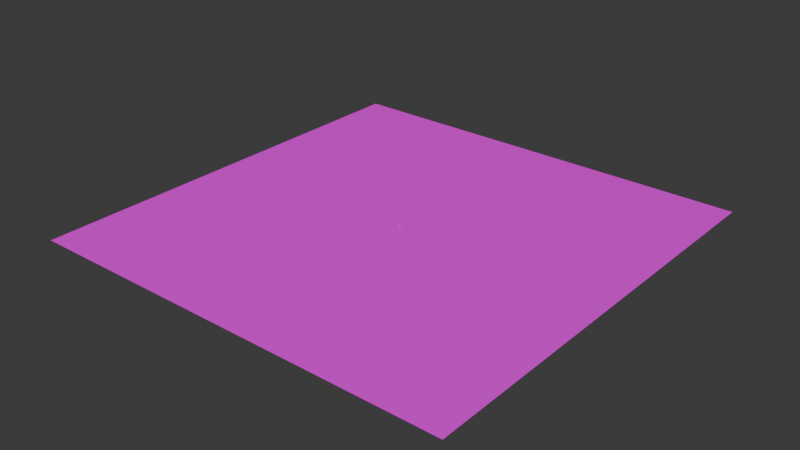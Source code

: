 # Source: BF_character.blend  (saved by Blender 4.0.36; exported with 4.5.12 LTS)
import bpy
from mathutils import Matrix  # noqa: F401  (used for matrix-valued properties, if any)

bpy.ops.wm.read_factory_settings(use_empty=True)
scene = bpy.context.scene
scene.name = 'Scene'

# ---- collections
col_collection = bpy.data.collections.new('Collection'); scene.collection.children.link(col_collection)

# ---- images (referenced by path relative to the original .blend; pixels are not part of the script)
import os
ASSET_DIR = os.environ.get("B2B_ASSET_DIR", "")  # directory of the original .blend (textures are referenced by path, not embedded)
HERE = os.path.dirname(os.path.abspath(__file__))  # packed textures are extracted next to this script under _unpacked/

def load_image(name, relpath, width, height, colorspace="sRGB"):
    """Load a texture the original file referenced (path relative to the .blend, or extracted next to this script)."""
    p = next((c for c in (os.path.join(HERE, relpath), os.path.join(ASSET_DIR, relpath)) if relpath and os.path.exists(c)), "")
    if p:
        img = bpy.data.images.load(p, check_existing=True)
        img.name = name
    else:  # same state as the original file: an image datablock whose file is absent (Cycles renders it pink)
        img = bpy.data.images.new(name, width, height)
        img.source = "FILE"
        img.filepath = "//" + (relpath or name)
    img.colorspace_settings.name = colorspace
    return img
img_texture_08_png_001 = load_image('texture_08.png.001', 'texture_08.png', 1024, 1024, 'sRGB')
img_texture_02_png = load_image('texture_02.png', 'texture_02.png', 1024, 1024, 'sRGB')

# ---- materials (node trees are filled in below, after node groups)
mat_material = bpy.data.materials.new('Material')
mat_material.alpha_threshold = 0.0
mat_material.use_transparent_shadow = False
mat_material.roughness = 0.5
mat_material.line_color = (0.0, 0.0, 0.0, 1.0)
mat_mat_floor = bpy.data.materials.new('MAT_floor')
mat_mat_floor.use_transparent_shadow = False

# ---- material node trees
mat_material.use_nodes = True; mat_material.node_tree.nodes.clear()
_N = mat_material.node_tree.nodes; _L = mat_material.node_tree.links
n0 = _N.new('ShaderNodeOutputMaterial'); n0.name = 'Material Output'; n0.location = (300, 300)
n1 = _N.new('ShaderNodeBsdfPrincipled'); n1.name = 'Principled BSDF'; n1.location = (10, 300)
n1.inputs[3].default_value = 1.45
n2 = _N.new('ShaderNodeTexImage'); n2.name = 'Image Texture'; n2.location = (-376, 295)
n2.image = img_texture_08_png_001
n2.interpolation = 'Closest'
_L.new(n1.outputs[0], n0.inputs[0])
_L.new(n2.outputs[0], n1.inputs[0])
n0.is_active_output = True
mat_mat_floor.use_nodes = True; mat_mat_floor.node_tree.nodes.clear()
_N = mat_mat_floor.node_tree.nodes; _L = mat_mat_floor.node_tree.links
n0 = _N.new('ShaderNodeBsdfPrincipled'); n0.name = 'Principled BSDF'; n0.location = (10, 300)
n0.inputs[3].default_value = 1.45
n1 = _N.new('ShaderNodeOutputMaterial'); n1.name = 'Material Output'; n1.location = (300, 300)
n2 = _N.new('ShaderNodeTexImage'); n2.name = 'Image Texture'; n2.location = (-291, 297)
n2.image = img_texture_02_png
_L.new(n0.outputs[0], n1.inputs[0])
_L.new(n2.outputs[0], n0.inputs[0])
n1.is_active_output = True

# ---- world
world_world = bpy.data.worlds.new('World'); scene.world = world_world
world_world.use_nodes = True; world_world.node_tree.nodes.clear()
_N = world_world.node_tree.nodes; _L = world_world.node_tree.links
n0 = _N.new('ShaderNodeOutputWorld'); n0.name = 'World Output'; n0.location = (300, 300)
n1 = _N.new('ShaderNodeBackground'); n1.name = 'Background'; n1.location = (10, 300)
n1.inputs[0].default_value = (0.05088, 0.05088, 0.05088, 1.0)
_L.new(n1.outputs[0], n0.inputs[0])
n0.is_active_output = True
world_world.color = (0.05088, 0.05088, 0.05088)
world_world.use_sun_shadow = False
world_world.sun_shadow_jitter_overblur = 0.0

# ---- meshes
me_cube = bpy.data.meshes.new('Cube')
me_cube.from_pydata([(0.5, 0.5, 2.0), (0.5, 0.5, 0.0), (0.5, -0.5, 2.0), (0.5, -0.5, 0.0), (-0.5, 0.5, 2.0), (-0.5, 0.5, 0.0), (-0.5, -0.5, 2.0), (-0.5, -0.5, 0.0)], [], [(0, 4, 6, 2), (3, 2, 6, 7), (7, 6, 4, 5), (5, 1, 3, 7), (1, 0, 2, 3), (5, 4, 0, 1)])
_uv = me_cube.uv_layers.new(name='UVMap')
_uv.uv.foreach_set('vector', [0.5002, 0.2503, 0.7502, 0.2503, 0.7502, 0.5002, 0.5002, 0.5002, 0.5, 0.5, 0.0001207, 0.5, 0.0001208, 0.2501, 0.5, 0.2501, 0.5, 0.2501, 0.0001208, 0.2501, 0.0001208, 0.0001207, 0.5, 0.0001207, 0.7502, 0.0001207, 0.7502, 0.2501, 0.5002, 0.2501, 0.5002, 0.0001207, 0.5, 0.7499, 0.0001207, 0.7499, 0.0001207, 0.5, 0.5, 0.5, 0.5, 0.9999, 0.0001207, 0.9999, 0.0001207, 0.7499, 0.5, 0.7499])
me_cube.materials.append(mat_material)
me_cube.use_mirror_vertex_groups = False
me_cube.update()
me_plane = bpy.data.meshes.new('Plane')
me_plane.from_pydata([(-1.0, -1.0, 0.0), (1.0, -1.0, 0.0), (-1.0, 1.0, 0.0), (1.0, 1.0, 0.0)], [], [(0, 1, 3, 2)])
_uv = me_plane.uv_layers.new(name='UVMap')
_uv.uv.foreach_set('vector', [64.49, 64.49, -63.49, 64.49, -63.49, -63.49, 64.49, -63.49])
me_plane.materials.append(mat_mat_floor)
me_plane.update()

# ---- objects
ob_cube = bpy.data.objects.new('Cube', me_cube)
ob_plane = bpy.data.objects.new('Plane', me_plane)

# ---- transforms, parenting, visibility, modifiers, constraints
ob_cube.location = (0.0, 0.0, 0.0)
ob_cube.lock_rotations_4d = False
ob_cube.empty_display_type = 'ARROWS'
ob_cube.lineart.crease_threshold = 0.0
ob_plane.location = (0.0, 0.0, 0.0)
ob_plane.scale = (250.0, 250.0, 1.0)

# ---- collection membership
col_collection.objects.link(ob_cube)
col_collection.objects.link(ob_plane)

# ---- scene / render settings (as saved in the file)
scene.frame_start = 1; scene.frame_end = 250; scene.frame_set(1)
scene.render.engine = 'BLENDER_EEVEE_NEXT'
scene.cycles.sampling_pattern = 'TABULATED_SOBOL'
bpy.context.view_layer.update()

# ---- added for rendering (the .blend has no active camera and no usable light): camera, sun
cam_auto = bpy.data.cameras.new('AutoCamera')
cam_auto.lens = 50.0
cam_auto.sensor_width = 36.0
cam_auto.clip_end = 11481.8
ob_auto_camera = bpy.data.objects.new('AutoCamera', cam_auto)
scene.collection.objects.link(ob_auto_camera)
ob_auto_camera.location = (654.235, -785.082, 524.388)
ob_auto_camera.rotation_euler = (1.09748, -7.21219e-08, 0.694738)
scene.camera = ob_auto_camera
light_auto_sun = bpy.data.lights.new('AutoSun', 'SUN')
light_auto_sun.energy = 3.0
light_auto_sun.angle = 0.0523599
ob_auto_sun = bpy.data.objects.new('AutoSun', light_auto_sun)
scene.collection.objects.link(ob_auto_sun)
ob_auto_sun.rotation_euler = (0.872665, 0.174533, 0.523599)
bpy.context.view_layer.update()
